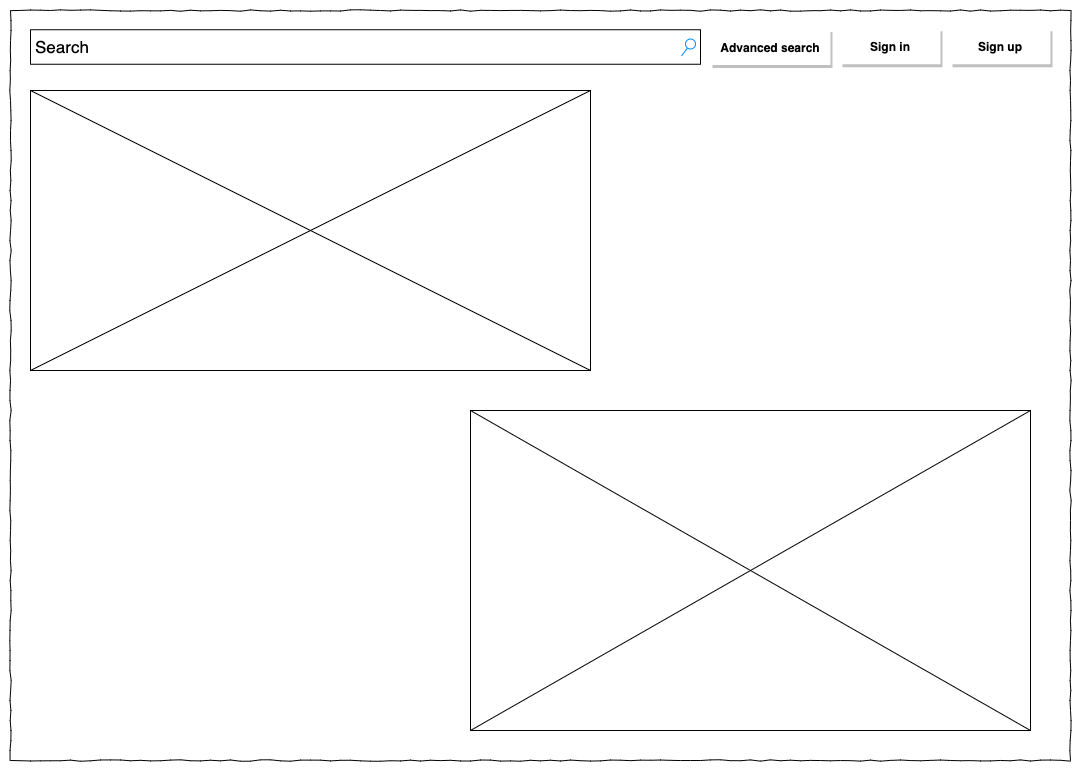

The diagram above was exported from draw.io. Its source (the exported page's mxGraphModel, read from the mxfile embedded in the PNG):
<mxGraphModel dx="1426" dy="905" grid="1" gridSize="10" guides="1" tooltips="1" connect="1" arrows="1" fold="1" page="1" pageScale="1" pageWidth="1169" pageHeight="1654" math="0" shadow="0">
  <root>
    <mxCell id="0" />
    <mxCell id="1" parent="0" />
    <mxCell id="Pu7G0L3WyXcyrQ7NVIrJ-1" value="" style="whiteSpace=wrap;html=1;rounded=0;shadow=0;labelBackgroundColor=none;strokeWidth=1;fillColor=none;fontFamily=Verdana;fontSize=12;align=center;comic=1;" parent="1" vertex="1">
      <mxGeometry x="20" y="80" width="1060" height="750" as="geometry" />
    </mxCell>
    <mxCell id="1CWAUIRQ8vxsbGQyfzS9-1" value="Search" style="strokeWidth=1;shadow=0;dashed=0;align=center;html=1;shape=mxgraph.mockup.forms.searchBox;mainText=;strokeColor2=#008cff;fontSize=17;align=left;spacingLeft=3;rounded=0;" parent="1" vertex="1">
      <mxGeometry x="40" y="99.25" width="670" height="34.5" as="geometry" />
    </mxCell>
    <mxCell id="1CWAUIRQ8vxsbGQyfzS9-2" value="Sign in" style="dashed=0;align=center;fontSize=12;shape=rect;strokeColor=none;fontStyle=1;shadow=1;rounded=0;" parent="1" vertex="1">
      <mxGeometry x="850" y="97.75" width="100" height="36" as="geometry" />
    </mxCell>
    <mxCell id="1CWAUIRQ8vxsbGQyfzS9-5" value="Sign up" style="dashed=0;align=center;fontSize=12;shape=rect;strokeColor=none;fontStyle=1;shadow=1;rounded=0;" parent="1" vertex="1">
      <mxGeometry x="960" y="97.75" width="100" height="36" as="geometry" />
    </mxCell>
    <mxCell id="1CWAUIRQ8vxsbGQyfzS9-9" value="" style="verticalLabelPosition=bottom;shadow=0;dashed=0;align=center;html=1;verticalAlign=top;strokeWidth=1;shape=mxgraph.mockup.graphics.simpleIcon;rounded=0;" parent="1" vertex="1">
      <mxGeometry x="40" y="160" width="560" height="280" as="geometry" />
    </mxCell>
    <mxCell id="1CWAUIRQ8vxsbGQyfzS9-10" value="" style="verticalLabelPosition=bottom;shadow=0;dashed=0;align=center;html=1;verticalAlign=top;strokeWidth=1;shape=mxgraph.mockup.graphics.simpleIcon;rounded=0;" parent="1" vertex="1">
      <mxGeometry x="480" y="480" width="560" height="320" as="geometry" />
    </mxCell>
    <mxCell id="cpTMzJvf9mqSlKwLC2HA-1" value="Advanced search" style="dashed=0;align=center;fontSize=12;shape=rect;strokeColor=none;fontStyle=1;shadow=1;rounded=0;" vertex="1" parent="1">
      <mxGeometry x="720" y="98.5" width="120" height="36" as="geometry" />
    </mxCell>
  </root>
</mxGraphModel>